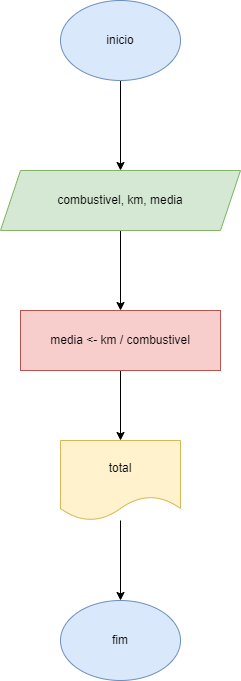

The diagram above was exported from draw.io. Its source (the exported page's mxGraphModel, read from the mxfile embedded in the PNG):
<mxGraphModel dx="833" dy="485" grid="1" gridSize="10" guides="1" tooltips="1" connect="1" arrows="1" fold="1" page="1" pageScale="1" pageWidth="827" pageHeight="1169" math="0" shadow="0">
  <root>
    <mxCell id="0" />
    <mxCell id="1" parent="0" />
    <mxCell id="zgN5qKK7TBxZqEL-5uzV-5" value="" style="edgeStyle=orthogonalEdgeStyle;rounded=0;orthogonalLoop=1;jettySize=auto;html=1;" edge="1" parent="1" source="zgN5qKK7TBxZqEL-5uzV-1" target="zgN5qKK7TBxZqEL-5uzV-4">
      <mxGeometry relative="1" as="geometry" />
    </mxCell>
    <mxCell id="zgN5qKK7TBxZqEL-5uzV-1" value="inicio" style="ellipse;whiteSpace=wrap;html=1;fillColor=#dae8fc;strokeColor=#6c8ebf;" vertex="1" parent="1">
      <mxGeometry x="350" y="210" width="120" height="80" as="geometry" />
    </mxCell>
    <mxCell id="zgN5qKK7TBxZqEL-5uzV-10" value="" style="edgeStyle=orthogonalEdgeStyle;rounded=0;orthogonalLoop=1;jettySize=auto;html=1;" edge="1" parent="1" source="zgN5qKK7TBxZqEL-5uzV-4" target="zgN5qKK7TBxZqEL-5uzV-9">
      <mxGeometry relative="1" as="geometry" />
    </mxCell>
    <mxCell id="zgN5qKK7TBxZqEL-5uzV-4" value="combustivel, km, media" style="shape=parallelogram;perimeter=parallelogramPerimeter;whiteSpace=wrap;html=1;fixedSize=1;fillColor=#d5e8d4;strokeColor=#82b366;" vertex="1" parent="1">
      <mxGeometry x="290" y="380" width="240" height="60" as="geometry" />
    </mxCell>
    <mxCell id="zgN5qKK7TBxZqEL-5uzV-12" value="" style="edgeStyle=orthogonalEdgeStyle;rounded=0;orthogonalLoop=1;jettySize=auto;html=1;" edge="1" parent="1" source="zgN5qKK7TBxZqEL-5uzV-9" target="zgN5qKK7TBxZqEL-5uzV-11">
      <mxGeometry relative="1" as="geometry" />
    </mxCell>
    <mxCell id="zgN5qKK7TBxZqEL-5uzV-9" value="media &amp;lt;- km / combustivel&lt;br&gt;" style="whiteSpace=wrap;html=1;fillColor=#f8cecc;strokeColor=#b85450;" vertex="1" parent="1">
      <mxGeometry x="310" y="520" width="200" height="60" as="geometry" />
    </mxCell>
    <mxCell id="zgN5qKK7TBxZqEL-5uzV-14" value="" style="edgeStyle=orthogonalEdgeStyle;rounded=0;orthogonalLoop=1;jettySize=auto;html=1;" edge="1" parent="1" source="zgN5qKK7TBxZqEL-5uzV-11" target="zgN5qKK7TBxZqEL-5uzV-13">
      <mxGeometry relative="1" as="geometry" />
    </mxCell>
    <mxCell id="zgN5qKK7TBxZqEL-5uzV-11" value="total" style="shape=document;whiteSpace=wrap;html=1;boundedLbl=1;fillColor=#fff2cc;strokeColor=#d6b656;" vertex="1" parent="1">
      <mxGeometry x="350" y="650" width="120" height="80" as="geometry" />
    </mxCell>
    <mxCell id="zgN5qKK7TBxZqEL-5uzV-13" value="fim" style="ellipse;whiteSpace=wrap;html=1;fillColor=#dae8fc;strokeColor=#6c8ebf;" vertex="1" parent="1">
      <mxGeometry x="350" y="810" width="120" height="80" as="geometry" />
    </mxCell>
  </root>
</mxGraphModel>